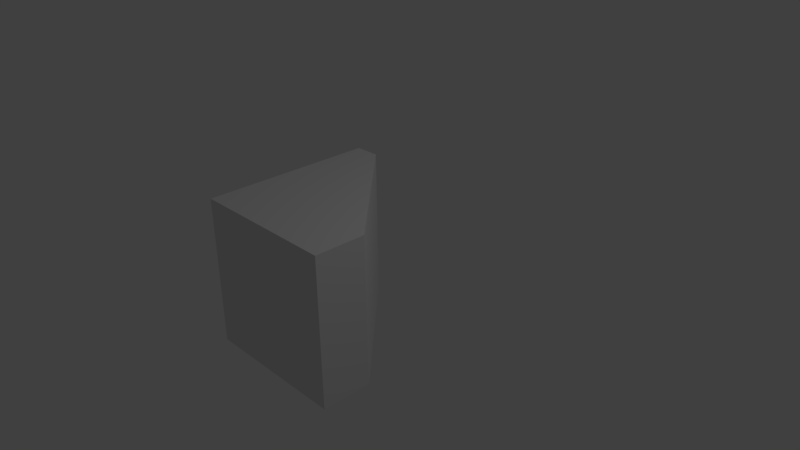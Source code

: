 # Source: triangle.blend  (saved by Blender 2.77.0; exported with 4.5.12 LTS)
import bpy
from mathutils import Matrix  # noqa: F401  (used for matrix-valued properties, if any)

bpy.ops.wm.read_factory_settings(use_empty=True)
scene = bpy.context.scene
scene.name = 'Scene'

# ---- collections
col_collection_1 = bpy.data.collections.new('Collection 1'); scene.collection.children.link(col_collection_1)

# ---- world
world_world = bpy.data.worlds.new('World'); scene.world = world_world
world_world.color = (0.05088, 0.05088, 0.05088)
world_world.use_sun_shadow = False
world_world.sun_shadow_jitter_overblur = 0.0
world_world.cycles.sampling_method = 'MANUAL'

# ---- cameras
cam_camera = bpy.data.cameras.new('Camera')
cam_camera.clip_end = 100.0
cam_camera.lens = 35.0
cam_camera.sensor_width = 32.0
cam_camera.sensor_height = 18.0
cam_camera.ortho_scale = 7.314
cam_camera.dof.focus_distance = 0.0
cam_camera.dof.aperture_fstop = 128.0

# ---- lights
light_lamp = bpy.data.lights.new('Lamp', 'POINT')
light_lamp.transmission_factor = 0.0
light_lamp.cutoff_distance = 30.0
light_lamp.energy = 100.0
light_lamp.shadow_buffer_clip_start = 1.001
light_lamp.shadow_soft_size = 0.1
light_lamp.shadow_maximum_resolution = 0.006
light_lamp.use_absolute_resolution = True

# ---- meshes
me_cube = bpy.data.meshes.new('Cube')
me_cube.from_pydata([(-1.0, -1.0, -1.0), (-1.0, -1.0, 1.0), (-1.0, 0.656, -1.0), (-1.0, 0.656, 1.0), (1.0, -1.0, -1.0), (1.0, -1.0, 1.0), (-1.0, -1.681, -1.0), (-1.0, -1.681, 1.0), (1.0, -1.681, 1.0), (1.0, -1.681, -1.0), (-0.6608, 0.6608, 1.0), (-0.6608, 0.6608, -1.0)], [], [(1, 3, 2, 0), (0, 4, 9, 6), (11, 10, 5, 4), (1, 5, 10, 3), (0, 2, 11, 4), (8, 7, 6, 9), (4, 5, 8, 9), (1, 0, 6, 7), (5, 1, 7, 8), (2, 3, 10, 11)])
me_cube.use_remesh_preserve_volume = False
me_cube.use_remesh_preserve_attributes = False
me_cube.use_mirror_vertex_groups = False
me_cube.update()

# ---- objects
ob_cube = bpy.data.objects.new('Cube', me_cube)
ob_lamp = bpy.data.objects.new('Lamp', light_lamp)
ob_camera = bpy.data.objects.new('Camera', cam_camera)

# ---- transforms, parenting, visibility, modifiers, constraints
ob_cube.location = (0.0, 0.0, 0.0)
ob_cube.lineart.crease_threshold = 0.0
ob_lamp.location = (4.076, 1.005, 5.904)
ob_lamp.rotation_euler = (0.6503, 0.05522, 1.866)
ob_lamp.lock_rotations_4d = False
ob_lamp.empty_display_type = 'ARROWS'
ob_lamp.color = (0.0, 0.0, 0.0, 0.0)
ob_lamp.lineart.crease_threshold = 0.0
ob_camera.location = (7.481, -6.508, 5.344)
ob_camera.rotation_euler = (1.109, 0.01082, 0.8149)
ob_camera.lock_rotations_4d = False
ob_camera.empty_display_type = 'ARROWS'
ob_camera.color = (0.0, 0.0, 0.0, 0.0)
ob_camera.display_type = 'WIRE'
ob_camera.lineart.crease_threshold = 0.0

# ---- collection membership
col_collection_1.objects.link(ob_cube)
col_collection_1.objects.link(ob_lamp)
col_collection_1.objects.link(ob_camera)

# ---- scene / render settings (as saved in the file)
scene.camera = ob_camera
scene.frame_start = 1; scene.frame_end = 250; scene.frame_set(1)
scene.render.engine = 'BLENDER_EEVEE_NEXT'
scene.render.resolution_percentage = 50
scene.render.dither_intensity = 0.0
scene.cycles.use_denoising = False
scene.cycles.samples = 128
scene.cycles.sampling_pattern = 'TABULATED_SOBOL'
scene.cycles.light_sampling_threshold = 0.0
scene.cycles.use_adaptive_sampling = False
scene.cycles.use_light_tree = False
scene.cycles.blur_glossy = 0.0
scene.cycles.sample_clamp_indirect = 0.0
scene.view_settings.view_transform = 'Standard'
bpy.context.view_layer.update()
